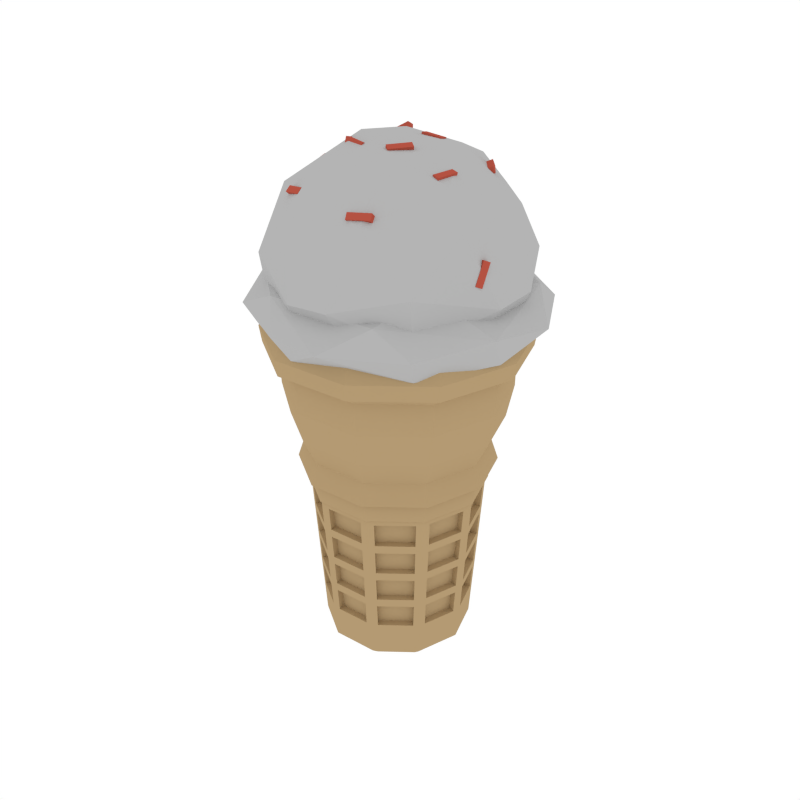 # Source: IceCream_3.blend  (saved by Blender 2.79.0; exported with 4.5.12 LTS)
import bpy
from mathutils import Matrix  # noqa: F401  (used for matrix-valued properties, if any)

bpy.ops.wm.read_factory_settings(use_empty=True)
scene = bpy.context.scene
scene.name = 'Scene'

# ---- collections
col_collection_1 = bpy.data.collections.new('Collection 1'); scene.collection.children.link(col_collection_1)

# ---- materials (node trees are filled in below, after node groups)
mat_lightyellow = bpy.data.materials.new('LightYellow')
mat_lightyellow.alpha_threshold = 0.0
mat_lightyellow.diffuse_color = (0.4575, 0.3235, 0.1709, 1.0)
mat_lightyellow.roughness = 0.5
mat_red = bpy.data.materials.new('Red')
mat_red.alpha_threshold = 0.0
mat_red.diffuse_color = (0.4575, 0.08469, 0.05453, 1.0)
mat_red.roughness = 0.5
mat_white = bpy.data.materials.new('White')
mat_white.alpha_threshold = 0.0
mat_white.diffuse_color = (0.4575, 0.4575, 0.4575, 1.0)
mat_white.roughness = 0.5

# ---- material node trees

# ---- world
world_world = bpy.data.worlds.new('World'); scene.world = world_world
world_world.color = (1.0, 1.0, 1.0)
world_world.use_sun_shadow = False
world_world.sun_shadow_jitter_overblur = 0.0
world_world.cycles.sampling_method = 'NONE'
world_world.cycles.sample_map_resolution = 256

# ---- meshes
me_cylinder_038 = bpy.data.meshes.new('Cylinder.038')
me_cylinder_038.from_pydata([(0.1604, 0.005375, 0.1599), (0.1287, -0.08707, 0.1554), (0.1266, 0.09862, 0.1599), (0.05294, -0.1461, 0.1554), (0.04445, 0.1542, 0.1599), (-0.04304, -0.1493, 0.1554), (-0.05468, 0.1509, 0.1599), (-0.1226, -0.09549, 0.1554), (-0.1329, 0.08993, 0.1599), (-0.1553, -0.005204, 0.1554), (-0.1604, -0.005375, 0.1599), (-0.1287, 0.08707, 0.1554), (-0.1266, -0.09862, 0.1599), (-0.05294, 0.1461, 0.1554), (-0.04445, -0.1542, 0.1599), (0.04304, 0.1493, 0.1554), (0.1329, -0.08993, 0.1599), (0.1226, 0.09549, 0.1554), (0.05468, -0.1509, 0.1599), (0.1553, 0.005204, 0.1554), (0.09093, -0.06152, -0.1554), (0.1106, -0.07485, -0.1343), (0.03741, -0.1032, -0.1554), (0.04551, -0.1256, -0.1343), (-0.03041, -0.1055, -0.1554), (-0.037, -0.1283, -0.1343), (-0.08661, -0.06747, -0.1554), (-0.1054, -0.08209, -0.1343), (-0.1097, -0.003677, -0.1554), (-0.1335, -0.004474, -0.1343), (-0.09093, 0.06152, -0.1554), (-0.1106, 0.07485, -0.1343), (-0.03741, 0.1032, -0.1554), (-0.04551, 0.1256, -0.1343), (0.03041, 0.1055, -0.1554), (0.037, 0.1283, -0.1343), (0.08661, 0.06747, -0.1554), (0.1054, 0.08209, -0.1343), (0.1097, 0.003677, -0.1554), (0.1335, 0.004474, -0.1343), (0.1329, -0.08993, 0.1938), (0.1604, 0.005375, 0.1938), (0.1266, 0.09862, 0.1938), (0.04445, 0.1542, 0.1938), (-0.05468, 0.1509, 0.1938), (-0.1329, 0.08993, 0.1938), (-0.1604, -0.005375, 0.1938), (-0.1266, -0.09862, 0.1938), (-0.04445, -0.1542, 0.1938), (0.05468, -0.1509, 0.1938), (0.1459, -0.09869, 0.1975), (0.176, 0.005899, 0.1975), (0.1389, 0.1082, 0.1975), (0.04878, 0.1692, 0.1975), (-0.06, 0.1656, 0.1975), (-0.1459, 0.09869, 0.1975), (-0.176, -0.005899, 0.1975), (-0.1389, -0.1082, 0.1975), (-0.04878, -0.1692, 0.1975), (0.06, -0.1656, 0.1975), (0.1354, -0.09161, 0.2351), (0.1634, 0.005476, 0.2351), (0.129, 0.1005, 0.2351), (0.04529, 0.1571, 0.2351), (-0.0557, 0.1537, 0.2351), (-0.1354, 0.09161, 0.2351), (-0.1634, -0.005476, 0.2351), (-0.129, -0.1005, 0.2351), (-0.04529, -0.1571, 0.2351), (0.0557, -0.1537, 0.2351), (0.1546, -0.1046, 0.2818), (0.1865, 0.006251, 0.2818), (0.1472, 0.1147, 0.2818), (0.05169, 0.1793, 0.2818), (-0.06358, 0.1755, 0.2818), (-0.1546, 0.1046, 0.2818), (-0.1865, -0.006251, 0.2818), (-0.1472, -0.1147, 0.2818), (-0.05169, -0.1793, 0.2818), (0.06358, -0.1755, 0.2818), (0.1652, -0.1118, 0.3412), (0.1993, 0.00668, 0.3412), (0.1573, 0.1226, 0.3412), (0.05524, 0.1916, 0.3412), (-0.06795, 0.1875, 0.3412), (-0.1652, 0.1118, 0.3412), (-0.1993, -0.00668, 0.3412), (-0.1573, -0.1226, 0.3412), (-0.05524, -0.1916, 0.3412), (0.06795, -0.1875, 0.3412), (0.1663, -0.1125, 0.3991), (0.2007, 0.006725, 0.3991), (0.1584, 0.1234, 0.3991), (0.05562, 0.1929, 0.3991), (-0.06841, 0.1888, 0.3991), (-0.1663, 0.1125, 0.3991), (-0.2007, -0.006725, 0.3991), (-0.1584, -0.1234, 0.3991), (-0.05562, -0.1929, 0.3991), (0.06841, -0.1888, 0.3991), (0.1749, -0.1183, 0.4082), (0.211, 0.007071, 0.4082), (0.1665, 0.1297, 0.4082), (0.05848, 0.2029, 0.4082), (-0.07193, 0.1985, 0.4082), (-0.1749, 0.1183, 0.4082), (-0.211, -0.007071, 0.4082), (-0.1665, -0.1297, 0.4082), (-0.05848, -0.2029, 0.4082), (0.07193, -0.1985, 0.4082), (0.1896, -0.1282, 0.4164), (0.2287, 0.007665, 0.4164), (0.1805, 0.1406, 0.4164), (0.06339, 0.2199, 0.4164), (-0.07797, 0.2152, 0.4164), (-0.1896, 0.1282, 0.4164), (-0.2287, -0.007666, 0.4164), (-0.1805, -0.1406, 0.4164), (-0.06339, -0.2199, 0.4164), (0.07797, -0.2152, 0.4164), (0.1824, -0.1234, 0.4744), (0.2201, 0.007378, 0.4744), (0.1738, 0.1354, 0.4744), (0.06101, 0.2117, 0.4744), (-0.07505, 0.2071, 0.4744), (-0.1824, 0.1234, 0.4744), (-0.2201, -0.007378, 0.4744), (-0.1738, -0.1354, 0.4744), (-0.06101, -0.2117, 0.4744), (0.07505, -0.2071, 0.4744), (0.1842, 0.1435, 0.4454), (0.2334, 0.007822, 0.4454), (0.07957, -0.2196, 0.4454), (-0.06469, -0.2244, 0.4454), (-0.2334, -0.007822, 0.4454), (-0.1934, 0.1309, 0.4454), (0.06469, 0.2244, 0.4454), (0.1934, -0.1309, 0.4454), (-0.1842, -0.1435, 0.4454), (-0.07957, 0.2196, 0.4454), (0.114, -0.0771, -0.08091), (0.04688, -0.1294, -0.08091), (0.1375, 0.004609, -0.08091), (-0.03811, -0.1322, -0.08091), (-0.1085, -0.08456, -0.08091), (-0.1375, -0.004609, -0.08091), (-0.114, 0.0771, -0.08091), (-0.04688, 0.1294, -0.08091), (0.03811, 0.1322, -0.08091), (0.1085, 0.08456, -0.08091), (0.1176, -0.07959, -0.02184), (0.1213, -0.08209, 0.03724), (0.125, -0.08458, 0.09631), (0.142, 0.004758, -0.02184), (0.1464, 0.004907, 0.03724), (0.1509, 0.005055, 0.09631), (0.05142, -0.1419, 0.09631), (0.04991, -0.1377, 0.03724), (0.04839, -0.1335, -0.02184), (-0.04181, -0.145, 0.09631), (-0.04058, -0.1408, 0.03724), (-0.03934, -0.1365, -0.02184), (-0.1191, -0.09276, 0.09631), (-0.1156, -0.09002, 0.03724), (-0.1121, -0.08729, -0.02184), (-0.1509, -0.005056, 0.09631), (-0.1464, -0.004907, 0.03724), (-0.142, -0.004758, -0.02184), (-0.125, 0.08458, 0.09631), (-0.1213, 0.08209, 0.03724), (-0.1176, 0.07959, -0.02184), (-0.05142, 0.1419, 0.09631), (-0.04991, 0.1377, 0.03724), (-0.04839, 0.1335, -0.02184), (0.04181, 0.145, 0.09631), (0.04058, 0.1408, 0.03724), (0.03934, 0.1365, -0.02184), (0.1191, 0.09276, 0.09631), (0.1156, 0.09002, 0.03724), (0.1121, 0.08729, -0.02184), (0.148, -0.006961, 0.1041), (0.1512, -0.006851, 0.1476), (0.1317, -0.0747, 0.1476), (0.129, -0.07287, 0.1041), (-0.05235, -0.1386, 0.1041), (-0.05325, -0.1417, 0.1476), (-0.1117, -0.1021, 0.1476), (-0.1092, -0.1001, 0.1041), (-0.1238, -0.08134, 0.1041), (-0.1264, -0.08335, 0.1476), (-0.1504, -0.01696, 0.1476), (-0.1472, -0.01685, 0.1041), (-0.148, 0.006961, 0.1041), (-0.1512, 0.006851, 0.1476), (-0.1317, 0.0747, 0.1476), (-0.129, 0.07287, 0.1041), (-0.1156, 0.09261, 0.1041), (-0.1183, 0.09444, 0.1476), (-0.06262, 0.1378, 0.1476), (-0.06151, 0.1348, 0.1041), (-0.0391, 0.1429, 0.1041), (-0.04022, 0.146, 0.1476), (0.03036, 0.1483, 0.1476), (0.02945, 0.1452, 0.1041), (0.05235, 0.1386, 0.1041), (0.05325, 0.1417, 0.1476), (0.1117, 0.1021, 0.1476), (0.1092, 0.1001, 0.1041), (0.1238, 0.08134, 0.1041), (0.1264, 0.08335, 0.1476), (0.1504, 0.01696, 0.1476), (0.1472, 0.01685, 0.1041), (0.0391, -0.1429, 0.1041), (0.04022, -0.146, 0.1476), (-0.03036, -0.1483, 0.1476), (-0.02945, -0.1452, 0.1041), (0.1156, -0.09261, 0.1041), (0.1183, -0.09444, 0.1476), (0.06262, -0.1378, 0.1476), (0.06151, -0.1348, 0.1041), (0.1054, -0.08446, -0.07309), (0.1081, -0.08629, -0.02965), (0.05721, -0.126, -0.02965), (0.0561, -0.1229, -0.07309), (0.1088, -0.08717, -0.01402), (0.1115, -0.08901, 0.02942), (0.05902, -0.1299, 0.02942), (0.0579, -0.1268, -0.01402), (0.1122, -0.08989, 0.04505), (0.1149, -0.09172, 0.08849), (0.06082, -0.1339, 0.08849), (0.0597, -0.1308, 0.04505), (0.03565, -0.1303, -0.07309), (0.03676, -0.1334, -0.02965), (-0.02775, -0.1355, -0.02965), (-0.02685, -0.1324, -0.07309), (0.0368, -0.1345, -0.01402), (0.03792, -0.1376, 0.02942), (-0.02862, -0.1398, 0.02942), (-0.02771, -0.1367, -0.01402), (0.03795, -0.1387, 0.04505), (0.03907, -0.1418, 0.08849), (-0.02949, -0.1441, 0.08849), (-0.02858, -0.1409, 0.04505), (0.1129, 0.07417, -0.07309), (0.1155, 0.07618, -0.02965), (0.1375, 0.01549, -0.02965), (0.1342, 0.01538, -0.07309), (0.1165, 0.07656, -0.01402), (0.1191, 0.07857, 0.02942), (0.1418, 0.01598, 0.02942), (0.1385, 0.01587, -0.01402), (0.1202, 0.07895, 0.04505), (0.1227, 0.08096, 0.08849), (0.1461, 0.01647, 0.08849), (0.1429, 0.01636, 0.04505), (0.04775, 0.1264, -0.07309), (0.04865, 0.1295, -0.02965), (0.1021, 0.09334, -0.02965), (0.09954, 0.09133, -0.07309), (0.04928, 0.1304, -0.01402), (0.05018, 0.1336, 0.02942), (0.1053, 0.09627, 0.02942), (0.1027, 0.09426, -0.01402), (0.05081, 0.1345, 0.04505), (0.05172, 0.1376, 0.08849), (0.1085, 0.09921, 0.08849), (0.106, 0.0972, 0.04505), (-0.03565, 0.1303, -0.07309), (-0.03676, 0.1334, -0.02965), (0.02775, 0.1355, -0.02965), (0.02685, 0.1324, -0.07309), (-0.0368, 0.1345, -0.01402), (-0.03792, 0.1376, 0.02942), (0.02862, 0.1398, 0.02942), (0.02771, 0.1367, -0.01402), (-0.03795, 0.1387, 0.04505), (-0.03907, 0.1418, 0.08849), (0.02949, 0.1441, 0.08849), (0.02858, 0.1409, 0.04505), (-0.1054, 0.08446, -0.07309), (-0.1081, 0.08629, -0.02965), (-0.05721, 0.126, -0.02965), (-0.0561, 0.1229, -0.07309), (-0.1088, 0.08717, -0.01402), (-0.1115, 0.08901, 0.02942), (-0.05902, 0.1299, 0.02942), (-0.0579, 0.1268, -0.01402), (-0.1122, 0.08989, 0.04505), (-0.1149, 0.09172, 0.08849), (-0.06082, 0.1339, 0.08849), (-0.0597, 0.1308, 0.04505), (-0.1349, 0.006359, -0.07309), (-0.1382, 0.00625, -0.02965), (-0.1203, 0.06828, -0.02965), (-0.1176, 0.06644, -0.07309), (-0.1393, 0.00656, -0.01402), (-0.1425, 0.00645, 0.02942), (-0.1241, 0.07042, 0.02942), (-0.1214, 0.06859, -0.01402), (-0.1436, 0.00676, 0.04505), (-0.1469, 0.006651, 0.08849), (-0.1279, 0.07256, 0.08849), (-0.1252, 0.07073, 0.04505), (-0.1129, -0.07417, -0.07309), (-0.1155, -0.07618, -0.02965), (-0.1375, -0.01549, -0.02965), (-0.1342, -0.01538, -0.07309), (-0.1165, -0.07656, -0.01402), (-0.1191, -0.07857, 0.02942), (-0.1418, -0.01598, 0.02942), (-0.1385, -0.01587, -0.01402), (-0.1202, -0.07895, 0.04505), (-0.1227, -0.08096, 0.08849), (-0.1461, -0.01647, 0.08849), (-0.1429, -0.01636, 0.04505), (-0.04775, -0.1264, -0.07309), (-0.04865, -0.1295, -0.02965), (-0.1021, -0.09334, -0.02965), (-0.09954, -0.09133, -0.07309), (-0.04928, -0.1304, -0.01402), (-0.05018, -0.1336, 0.02942), (-0.1053, -0.09627, 0.02942), (-0.1027, -0.09426, -0.01402), (-0.05081, -0.1345, 0.04505), (-0.05172, -0.1376, 0.08849), (-0.1085, -0.09921, 0.08849), (-0.106, -0.0972, 0.04505), (0.1349, -0.006359, -0.07309), (0.1382, -0.00625, -0.02965), (0.1203, -0.06828, -0.02965), (0.1176, -0.06644, -0.07309), (0.1393, -0.00656, -0.01402), (0.1425, -0.00645, 0.02942), (0.1241, -0.07042, 0.02942), (0.1214, -0.06859, -0.01402), (0.1436, -0.00676, 0.04505), (0.1469, -0.006651, 0.08849), (0.1279, -0.07256, 0.08849), (0.1252, -0.07073, 0.04505), (0.1396, -0.003505, 0.1484), (0.1364, -0.003615, 0.105), (0.1201, -0.07136, 0.1484), (0.1174, -0.06953, 0.105), (-0.04648, -0.1317, 0.1484), (-0.04558, -0.1286, 0.105), (-0.105, -0.09214, 0.1484), (-0.1024, -0.09013, 0.105), (-0.115, -0.07924, 0.1484), (-0.1124, -0.07723, 0.105), (-0.1391, -0.01285, 0.1484), (-0.1358, -0.01274, 0.105), (-0.1396, 0.003505, 0.1484), (-0.1364, 0.003614, 0.105), (-0.1201, 0.07136, 0.1484), (-0.1174, 0.06953, 0.105), (-0.1109, 0.08491, 0.1484), (-0.1082, 0.08308, 0.105), (-0.0552, 0.1283, 0.1484), (-0.05408, 0.1252, 0.105), (-0.03981, 0.1339, 0.1484), (-0.0387, 0.1308, 0.105), (0.03076, 0.1362, 0.1484), (0.02986, 0.1331, 0.105), (0.04648, 0.1317, 0.1484), (0.04558, 0.1286, 0.105), (0.105, 0.09214, 0.1484), (0.1024, 0.09013, 0.105), (0.115, 0.07924, 0.1484), (0.1124, 0.07723, 0.105), (0.1391, 0.01285, 0.1484), (0.1358, 0.01274, 0.105), (0.03981, -0.1339, 0.1484), (0.0387, -0.1308, 0.105), (-0.03076, -0.1362, 0.1484), (-0.02986, -0.1331, 0.105), (0.1109, -0.08491, 0.1484), (0.1082, -0.08308, 0.105), (0.0552, -0.1283, 0.1484), (0.05408, -0.1252, 0.105), (0.1007, -0.07676, -0.02879), (0.098, -0.07493, -0.07223), (0.04979, -0.1164, -0.02879), (0.04867, -0.1134, -0.07223), (0.1041, -0.07948, 0.03029), (0.1014, -0.07764, -0.01315), (0.05159, -0.1204, 0.03029), (0.05048, -0.1173, -0.01315), (0.1075, -0.08219, 0.08936), (0.1048, -0.08036, 0.04592), (0.05339, -0.1243, 0.08936), (0.05228, -0.1213, 0.04592), (0.03636, -0.1213, -0.02879), (0.03525, -0.1182, -0.07223), (-0.02816, -0.1235, -0.02879), (-0.02725, -0.1203, -0.07223), (0.03751, -0.1255, 0.03029), (0.0364, -0.1224, -0.01315), (-0.02903, -0.1277, 0.03029), (-0.02812, -0.1246, -0.01315), (0.03866, -0.1297, 0.08936), (0.03755, -0.1266, 0.04592), (-0.02989, -0.132, 0.08936), (-0.02899, -0.1288, 0.04592), (0.1041, 0.07206, -0.02879), (0.1015, 0.07005, -0.07223), (0.1261, 0.01137, -0.02879), (0.1229, 0.01126, -0.07223), (0.1078, 0.07445, 0.03029), (0.1052, 0.07244, -0.01315), (0.1304, 0.01186, 0.03029), (0.1272, 0.01175, -0.01315), (0.1114, 0.07685, 0.08936), (0.1088, 0.07484, 0.04592), (0.1348, 0.01235, 0.08936), (0.1315, 0.01225, 0.04592), (0.04188, 0.1195, -0.02879), (0.04098, 0.1164, -0.07223), (0.09535, 0.08333, -0.02879), (0.09277, 0.08132, -0.07223), (0.04342, 0.1236, 0.03029), (0.04251, 0.1204, -0.01315), (0.09855, 0.08627, 0.03029), (0.09598, 0.08426, -0.01315), (0.04495, 0.1276, 0.08936), (0.04404, 0.1245, 0.04592), (0.1018, 0.08921, 0.08936), (0.09918, 0.0872, 0.04592), (-0.03636, 0.1213, -0.02879), (-0.03525, 0.1182, -0.07223), (0.02816, 0.1235, -0.02879), (0.02725, 0.1203, -0.07223), (-0.03751, 0.1255, 0.03029), (-0.0364, 0.1224, -0.01315), (0.02903, 0.1277, 0.03029), (0.02812, 0.1246, -0.01315), (-0.03866, 0.1297, 0.08936), (-0.03755, 0.1266, 0.04592), (0.02989, 0.132, 0.08936), (0.02899, 0.1288, 0.04592), (-0.1007, 0.07676, -0.02879), (-0.098, 0.07493, -0.07223), (-0.04979, 0.1164, -0.02879), (-0.04867, 0.1134, -0.07223), (-0.1041, 0.07948, 0.03029), (-0.1014, 0.07764, -0.01315), (-0.05159, 0.1204, 0.03029), (-0.05048, 0.1173, -0.01315), (-0.1075, 0.08219, 0.08936), (-0.1048, 0.08036, 0.04592), (-0.05339, 0.1243, 0.08936), (-0.05228, 0.1213, 0.04592), (-0.1266, 0.002903, -0.02879), (-0.1233, 0.003013, -0.07223), (-0.1087, 0.06493, -0.02879), (-0.106, 0.0631, -0.07223), (-0.1309, 0.003104, 0.03029), (-0.1277, 0.003213, -0.01315), (-0.1125, 0.06707, 0.03029), (-0.1098, 0.06524, -0.01315), (-0.1353, 0.003304, 0.08936), (-0.132, 0.003414, 0.04592), (-0.1163, 0.06922, 0.08936), (-0.1136, 0.06738, 0.04592), (-0.1041, -0.07206, -0.02879), (-0.1015, -0.07005, -0.07223), (-0.1261, -0.01137, -0.02879), (-0.1229, -0.01126, -0.07223), (-0.1078, -0.07445, 0.03029), (-0.1052, -0.07244, -0.01315), (-0.1304, -0.01186, 0.03029), (-0.1272, -0.01175, -0.01315), (-0.1114, -0.07685, 0.08936), (-0.1088, -0.07484, 0.04592), (-0.1348, -0.01235, 0.08936), (-0.1315, -0.01225, 0.04592), (-0.04188, -0.1195, -0.02879), (-0.04098, -0.1164, -0.07223), (-0.09535, -0.08333, -0.02879), (-0.09277, -0.08132, -0.07223), (-0.04342, -0.1236, 0.03029), (-0.04251, -0.1204, -0.01315), (-0.09855, -0.08627, 0.03029), (-0.09598, -0.08426, -0.01315), (-0.04495, -0.1276, 0.08936), (-0.04404, -0.1245, 0.04592), (-0.1018, -0.08921, 0.08936), (-0.09918, -0.0872, 0.04592), (0.1266, -0.002903, -0.02879), (0.1233, -0.003013, -0.07223), (0.1087, -0.06493, -0.02879), (0.106, -0.0631, -0.07223), (0.1309, -0.003104, 0.03029), (0.1277, -0.003213, -0.01315), (0.1125, -0.06707, 0.03029), (0.1098, -0.06524, -0.01315), (0.1353, -0.003304, 0.08936), (0.132, -0.003414, 0.04592), (0.1163, -0.06922, 0.08936), (0.1136, -0.06738, 0.04592), (0.2093, -0.05694, 0.5828), (0.2109, -0.04013, 0.6199), (0.2034, -0.06603, 0.5872), (0.2051, -0.04923, 0.6243), (0.1992, -0.05144, 0.5808), (0.2008, -0.03463, 0.6179), (0.1933, -0.06053, 0.5852), (0.195, -0.04373, 0.6223), (-0.08221, 0.07818, 0.7363), (-0.04676, 0.0815, 0.7562), (-0.08732, 0.08496, 0.7444), (-0.05187, 0.08828, 0.7642), (-0.07956, 0.08763, 0.73), (-0.04411, 0.09095, 0.7499), (-0.08467, 0.09441, 0.738), (-0.04922, 0.09772, 0.7579), (0.04528, -0.02207, 0.7571), (0.02223, -0.05567, 0.7563), (0.04876, -0.02472, 0.7679), (0.02571, -0.05833, 0.7671), (0.05425, -0.02811, 0.7528), (0.0312, -0.06172, 0.7519), (0.05773, -0.03077, 0.7636), (0.03468, -0.06437, 0.7627), (0.09785, 0.09791, 0.7215), (0.1218, 0.06495, 0.7214), (0.1067, 0.1043, 0.7257), (0.1306, 0.07134, 0.7256), (0.1012, 0.1004, 0.7107), (0.1252, 0.06745, 0.7105), (0.11, 0.1068, 0.7148), (0.134, 0.07384, 0.7147), (-0.1717, 0.02614, 0.6965), (-0.158, -0.01074, 0.7071), (-0.1639, 0.03109, 0.7036), (-0.1501, -0.005783, 0.7141), (-0.1641, 0.02647, 0.6877), (-0.1503, -0.01041, 0.6983), (-0.1562, 0.03142, 0.6948), (-0.1424, -0.005453, 0.7053), (-0.06122, -0.1495, 0.6889), (-0.09926, -0.1364, 0.6825), (-0.05983, -0.1414, 0.6972), (-0.09787, -0.1283, 0.6908), (-0.06517, -0.157, 0.6969), (-0.1032, -0.1439, 0.6905), (-0.06379, -0.1489, 0.7052), (-0.1018, -0.1358, 0.6988), (-0.01783, -0.04884, 0.7602), (-0.05771, -0.04073, 0.7625), (-0.01994, -0.05998, 0.7629), (-0.05982, -0.05186, 0.7652), (-0.01901, -0.05144, 0.7489), (-0.05889, -0.04332, 0.7511), (-0.02112, -0.06257, 0.7516), (-0.06099, -0.05445, 0.7539), (0.02399, 0.1835, 0.6801), (-0.0161, 0.178, 0.685), (0.02592, 0.1788, 0.6906), (-0.01417, 0.1732, 0.6955), (0.02483, 0.173, 0.6752), (-0.01526, 0.1675, 0.68), (0.02676, 0.1682, 0.6856), (-0.01333, 0.1627, 0.6905), (0.05044, 0.05478, 0.7486), (0.009798, 0.05646, 0.7511), (0.05123, 0.05641, 0.7601), (0.01059, 0.05808, 0.7627), (0.05007, 0.04324, 0.7502), (0.009426, 0.04492, 0.7528), (0.05086, 0.04486, 0.7617), (0.01022, 0.04654, 0.7643), (0.1223, -0.057, 0.7225), (0.1267, -0.01649, 0.723), (0.1252, -0.05744, 0.7338), (0.1296, -0.01693, 0.7343), (0.111, -0.05579, 0.7255), (0.1155, -0.01528, 0.7259), (0.1139, -0.05623, 0.7367), (0.1184, -0.01572, 0.7372), (0.04673, -0.1674, 0.6776), (0.08581, -0.1564, 0.6811), (0.04851, -0.1761, 0.6851), (0.08759, -0.1651, 0.6886), (0.04394, -0.1603, 0.6864), (0.08302, -0.1493, 0.69), (0.04572, -0.1691, 0.694), (0.0848, -0.158, 0.6975), (0.1668, 0.1594, 0.582), (0.03605, 0.2274, 0.5463), (0.07902, 0.1858, 0.6663), (0.1524, 0.1549, 0.4985), (0.1583, -0.1616, 0.582), (0.2263, -0.03089, 0.5463), (0.1847, -0.07385, 0.6663), (0.1538, -0.1473, 0.4985), (-0.1627, -0.1531, 0.582), (-0.03198, -0.2212, 0.5463), (-0.07494, -0.1796, 0.6663), (-0.1484, -0.1486, 0.4985), (-0.1515, -0.09913, 0.6881), (-0.1542, 0.1679, 0.582), (-0.2223, 0.03715, 0.5463), (-0.1807, 0.08011, 0.6663), (-0.1497, 0.1535, 0.4985), (-0.07117, 0.1844, 0.6764), (0.002036, 0.003129, 0.391), (0.1133, -0.02035, 0.4073), (-0.02145, -0.1082, 0.4073), (-0.1093, 0.02661, 0.4073), (0.02552, 0.1144, 0.4073), (-0.05177, -0.02573, 0.7721), (0.05511, -0.07656, 0.7571), (0.08172, 0.0562, 0.7571), (-0.05104, 0.08281, 0.7571), (-0.07204, -0.034, 0.5795), (0.09566, 0.1401, 0.5674), (-0.1349, 0.09675, 0.5674), (0.139, -0.09049, 0.5674), (0.08461, -0.003783, 0.4137), (-0.1848, -0.1745, 0.4966), (-0.08615, -0.2042, 0.5421), (-0.1664, -0.1606, 0.461), (-0.04614, -0.2468, 0.4966), (-0.02886, -0.2229, 0.4544), (0.1889, 0.1808, 0.4966), (0.1705, 0.1668, 0.461), (0.07419, 0.2473, 0.513), (0.03293, 0.2291, 0.4544), (-0.1756, 0.19, 0.4966), (-0.1617, 0.1716, 0.461), (-0.2421, 0.07529, 0.513), (-0.2239, 0.03403, 0.4544), (0.1797, -0.1837, 0.4966), (0.161, -0.1565, 0.4511), (0.2462, -0.06903, 0.513), (0.228, -0.02777, 0.4544), (0.06866, 0.1651, 0.4438), (-0.04209, 0.2278, 0.5516), (0.05915, 0.1444, 0.7217), (0.2268, 0.04725, 0.5516), (0.164, -0.06349, 0.4438), (0.1434, -0.05399, 0.7217), (0.04616, -0.2216, 0.5516), (-0.06459, -0.1588, 0.4438), (-0.05508, -0.1382, 0.7217), (-0.2227, -0.041, 0.5516), (-0.1599, 0.06975, 0.4438), (-0.1393, 0.06025, 0.7217), (0.09433, 0.141, 0.4258), (-0.09026, -0.1347, 0.4258), (-0.1358, 0.09542, 0.4258), (-0.2557, -0.0466, 0.4966), (0.05177, -0.2546, 0.4966), (0.2598, 0.05286, 0.4966), (-0.04769, 0.2609, 0.4966), (-0.0706, 0.1711, 0.4562), (0.17, 0.07577, 0.4562), (0.1833, 0.07634, 0.6764), (-0.1659, -0.06951, 0.4562), (-0.1955, -0.03463, 0.6606), (0.07468, -0.1648, 0.4562), (0.07524, -0.1781, 0.6764), (-0.1107, 0.2014, 0.5388), (0.2003, 0.1159, 0.5388), (-0.1962, -0.1096, 0.5388), (0.1148, -0.1951, 0.5388)], [], [(497, 496, 498, 499), (493, 492, 494, 495), (489, 488, 490, 491), (485, 484, 486, 487), (481, 480, 482, 483), (477, 476, 478, 479), (473, 472, 474, 475), (469, 468, 470, 471), (13, 11, 8, 6), (12, 14, 48, 47), (465, 464, 466, 467), (461, 460, 462, 463), (21, 23, 22, 20), (23, 25, 24, 22), (25, 27, 26, 24), (27, 29, 28, 26), (29, 31, 30, 28), (31, 33, 32, 30), (33, 35, 34, 32), (35, 37, 36, 34), (37, 39, 38, 36), (39, 21, 20, 38), (20, 22, 24, 26, 28, 30, 32, 34, 36, 38), (11, 9, 10, 8), (9, 7, 12, 10), (3, 1, 16, 18), (7, 5, 14, 12), (5, 3, 18, 14), (1, 19, 0, 16), (19, 17, 2, 0), (17, 15, 4, 2), (15, 13, 6, 4), (45, 46, 56, 55), (8, 10, 46, 45), (4, 6, 44, 43), (14, 18, 49, 48), (0, 2, 42, 41), (10, 12, 47, 46), (6, 8, 45, 44), (2, 4, 43, 42), (16, 0, 41, 40), (18, 16, 40, 49), (52, 53, 63, 62), (42, 43, 53, 52), (49, 40, 50, 59), (46, 47, 57, 56), (43, 44, 54, 53), (40, 41, 51, 50), (47, 48, 58, 57), (44, 45, 55, 54), (41, 42, 52, 51), (48, 49, 59, 58), (69, 60, 70, 79), (59, 50, 60, 69), (56, 57, 67, 66), (53, 54, 64, 63), (50, 51, 61, 60), (57, 58, 68, 67), (54, 55, 65, 64), (51, 52, 62, 61), (58, 59, 69, 68), (55, 56, 66, 65), (76, 77, 87, 86), (66, 67, 77, 76), (63, 64, 74, 73), (60, 61, 71, 70), (67, 68, 78, 77), (64, 65, 75, 74), (61, 62, 72, 71), (68, 69, 79, 78), (65, 66, 76, 75), (62, 63, 73, 72), (83, 84, 94, 93), (73, 74, 84, 83), (70, 71, 81, 80), (77, 78, 88, 87), (74, 75, 85, 84), (71, 72, 82, 81), (78, 79, 89, 88), (75, 76, 86, 85), (72, 73, 83, 82), (79, 70, 80, 89), (90, 91, 101, 100), (80, 81, 91, 90), (87, 88, 98, 97), (84, 85, 95, 94), (81, 82, 92, 91), (88, 89, 99, 98), (85, 86, 96, 95), (82, 83, 93, 92), (89, 80, 90, 99), (86, 87, 97, 96), (104, 105, 115, 114), (97, 98, 108, 107), (94, 95, 105, 104), (91, 92, 102, 101), (98, 99, 109, 108), (95, 96, 106, 105), (92, 93, 103, 102), (99, 90, 100, 109), (96, 97, 107, 106), (93, 94, 104, 103), (131, 130, 122, 121), (101, 102, 112, 111), (108, 109, 119, 118), (105, 106, 116, 115), (102, 103, 113, 112), (109, 100, 110, 119), (106, 107, 117, 116), (103, 104, 114, 113), (100, 101, 111, 110), (107, 108, 118, 117), (129, 120, 121, 122, 123, 124, 125, 126, 127, 128), (133, 132, 129, 128), (135, 134, 126, 125), (130, 136, 123, 122), (132, 137, 120, 129), (134, 138, 127, 126), (136, 139, 124, 123), (137, 131, 121, 120), (138, 133, 128, 127), (139, 135, 125, 124), (114, 115, 135, 139), (117, 118, 133, 138), (110, 111, 131, 137), (113, 114, 139, 136), (116, 117, 138, 134), (119, 110, 137, 132), (112, 113, 136, 130), (115, 116, 134, 135), (118, 119, 132, 133), (111, 112, 130, 131), (21, 140, 141, 23), (23, 141, 143, 25), (37, 149, 142, 39), (35, 148, 149, 37), (33, 147, 148, 35), (31, 146, 147, 33), (29, 145, 146, 31), (27, 144, 145, 29), (25, 143, 144, 27), (39, 142, 140, 21), (457, 456, 458, 459), (453, 452, 454, 455), (449, 448, 450, 451), (445, 444, 446, 447), (441, 440, 442, 443), (437, 436, 438, 439), (433, 432, 434, 435), (429, 428, 430, 431), (425, 424, 426, 427), (421, 420, 422, 423), (417, 416, 418, 419), (413, 412, 414, 415), (409, 408, 410, 411), (405, 404, 406, 407), (401, 400, 402, 403), (397, 396, 398, 399), (393, 392, 394, 395), (389, 388, 390, 391), (385, 384, 386, 387), (381, 380, 382, 383), (377, 376, 378, 379), (373, 372, 374, 375), (369, 368, 370, 371), (365, 364, 366, 367), (361, 360, 362, 363), (357, 356, 358, 359), (353, 352, 354, 355), (349, 348, 350, 351), (345, 344, 346, 347), (341, 340, 342, 343), (198, 199, 359, 358), (19, 181, 180, 155), (1, 182, 181, 19), (152, 183, 182, 1), (155, 180, 183, 152), (327, 324, 485, 487), (5, 185, 184, 159), (7, 186, 185, 5), (162, 187, 186, 7), (159, 184, 187, 162), (248, 249, 408, 409), (7, 189, 188, 162), (9, 190, 189, 7), (165, 191, 190, 9), (162, 188, 191, 165), (197, 198, 358, 356), (9, 193, 192, 165), (11, 194, 193, 9), (168, 195, 194, 11), (165, 192, 195, 168), (326, 327, 487, 486), (11, 197, 196, 168), (13, 198, 197, 11), (171, 199, 198, 13), (168, 196, 199, 171), (275, 272, 433, 435), (13, 201, 200, 171), (15, 202, 201, 13), (174, 203, 202, 15), (171, 200, 203, 174), (196, 197, 356, 357), (15, 205, 204, 174), (17, 206, 205, 15), (177, 207, 206, 17), (174, 204, 207, 177), (325, 326, 486, 484), (17, 209, 208, 177), (19, 210, 209, 17), (155, 211, 210, 19), (177, 208, 211, 155), (274, 275, 435, 434), (3, 213, 212, 156), (5, 214, 213, 3), (159, 215, 214, 5), (156, 212, 215, 159), (223, 220, 381, 383), (1, 217, 216, 152), (3, 218, 217, 1), (156, 219, 218, 3), (152, 216, 219, 156), (324, 325, 484, 485), (150, 221, 220, 140), (158, 222, 221, 150), (141, 223, 222, 158), (140, 220, 223, 141), (273, 274, 434, 432), (151, 225, 224, 150), (157, 226, 225, 151), (158, 227, 226, 157), (150, 224, 227, 158), (222, 223, 383, 382), (152, 229, 228, 151), (156, 230, 229, 152), (157, 231, 230, 156), (151, 228, 231, 157), (272, 273, 432, 433), (158, 233, 232, 141), (161, 234, 233, 158), (143, 235, 234, 161), (141, 232, 235, 143), (221, 222, 382, 380), (157, 237, 236, 158), (160, 238, 237, 157), (161, 239, 238, 160), (158, 236, 239, 161), (299, 296, 457, 459), (156, 241, 240, 157), (159, 242, 241, 156), (160, 243, 242, 159), (157, 240, 243, 160), (220, 221, 380, 381), (179, 245, 244, 149), (153, 246, 245, 179), (142, 247, 246, 153), (149, 244, 247, 142), (298, 299, 459, 458), (178, 249, 248, 179), (154, 250, 249, 178), (153, 251, 250, 154), (179, 248, 251, 153), (247, 244, 405, 407), (177, 253, 252, 178), (155, 254, 253, 177), (154, 255, 254, 155), (178, 252, 255, 154), (297, 298, 458, 456), (176, 257, 256, 148), (179, 258, 257, 176), (149, 259, 258, 179), (148, 256, 259, 149), (246, 247, 407, 406), (175, 261, 260, 176), (178, 262, 261, 175), (179, 263, 262, 178), (176, 260, 263, 179), (195, 192, 353, 355), (174, 265, 264, 175), (177, 266, 265, 174), (178, 267, 266, 177), (175, 264, 267, 178), (296, 297, 456, 457), (173, 269, 268, 147), (176, 270, 269, 173), (148, 271, 270, 176), (147, 268, 271, 148), (245, 246, 406, 404), (172, 273, 272, 173), (175, 274, 273, 172), (176, 275, 274, 175), (173, 272, 275, 176), (194, 195, 355, 354), (171, 277, 276, 172), (174, 278, 277, 171), (175, 279, 278, 174), (172, 276, 279, 175), (323, 320, 481, 483), (170, 281, 280, 146), (173, 282, 281, 170), (147, 283, 282, 173), (146, 280, 283, 147), (244, 245, 404, 405), (169, 285, 284, 170), (172, 286, 285, 169), (173, 287, 286, 172), (170, 284, 287, 173), (193, 194, 354, 352), (168, 289, 288, 169), (171, 290, 289, 168), (172, 291, 290, 171), (169, 288, 291, 172), (322, 323, 483, 482), (167, 293, 292, 145), (170, 294, 293, 167), (146, 295, 294, 170), (145, 292, 295, 146), (271, 268, 429, 431), (166, 297, 296, 167), (169, 298, 297, 166), (170, 299, 298, 169), (167, 296, 299, 170), (192, 193, 352, 353), (165, 301, 300, 166), (168, 302, 301, 165), (169, 303, 302, 168), (166, 300, 303, 169), (321, 322, 482, 480), (164, 305, 304, 144), (167, 306, 305, 164), (145, 307, 306, 167), (144, 304, 307, 145), (270, 271, 431, 430), (163, 309, 308, 164), (166, 310, 309, 163), (167, 311, 310, 166), (164, 308, 311, 167), (219, 216, 377, 379), (162, 313, 312, 163), (165, 314, 313, 162), (166, 315, 314, 165), (163, 312, 315, 166), (320, 321, 480, 481), (161, 317, 316, 143), (164, 318, 317, 161), (144, 319, 318, 164), (143, 316, 319, 144), (269, 270, 430, 428), (160, 321, 320, 161), (163, 322, 321, 160), (164, 323, 322, 163), (161, 320, 323, 164), (218, 219, 379, 378), (159, 325, 324, 160), (162, 326, 325, 159), (163, 327, 326, 162), (160, 324, 327, 163), (268, 269, 428, 429), (153, 329, 328, 142), (150, 330, 329, 153), (140, 331, 330, 150), (142, 328, 331, 140), (217, 218, 378, 376), (154, 333, 332, 153), (151, 334, 333, 154), (150, 335, 334, 151), (153, 332, 335, 150), (295, 292, 453, 455), (155, 337, 336, 154), (152, 338, 337, 155), (151, 339, 338, 152), (154, 336, 339, 151), (249, 250, 410, 408), (300, 301, 460, 461), (199, 196, 357, 359), (250, 251, 411, 410), (301, 302, 462, 460), (251, 248, 409, 411), (302, 303, 463, 462), (224, 225, 384, 385), (303, 300, 461, 463), (225, 226, 386, 384), (276, 277, 436, 437), (226, 227, 387, 386), (277, 278, 438, 436), (328, 329, 488, 489), (227, 224, 385, 387), (278, 279, 439, 438), (329, 330, 490, 488), (200, 201, 360, 361), (279, 276, 437, 439), (330, 331, 491, 490), (201, 202, 362, 360), (252, 253, 412, 413), (331, 328, 489, 491), (202, 203, 363, 362), (253, 254, 414, 412), (304, 305, 464, 465), (203, 200, 361, 363), (254, 255, 415, 414), (305, 306, 466, 464), (255, 252, 413, 415), (306, 307, 467, 466), (228, 229, 388, 389), (307, 304, 465, 467), (229, 230, 390, 388), (280, 281, 440, 441), (230, 231, 391, 390), (281, 282, 442, 440), (332, 333, 492, 493), (231, 228, 389, 391), (282, 283, 443, 442), (333, 334, 494, 492), (204, 205, 364, 365), (283, 280, 441, 443), (334, 335, 495, 494), (205, 206, 366, 364), (256, 257, 416, 417), (335, 332, 493, 495), (206, 207, 367, 366), (257, 258, 418, 416), (308, 309, 468, 469), (207, 204, 365, 367), (258, 259, 419, 418), (309, 310, 470, 468), (180, 181, 340, 341), (259, 256, 417, 419), (310, 311, 471, 470), (181, 182, 342, 340), (232, 233, 392, 393), (311, 308, 469, 471), (182, 183, 343, 342), (233, 234, 394, 392), (284, 285, 444, 445), (183, 180, 341, 343), (234, 235, 395, 394), (285, 286, 446, 444), (336, 337, 496, 497), (235, 232, 393, 395), (286, 287, 447, 446), (337, 338, 498, 496), (208, 209, 368, 369), (287, 284, 445, 447), (338, 339, 499, 498), (209, 210, 370, 368), (260, 261, 420, 421), (339, 336, 497, 499), (210, 211, 371, 370), (261, 262, 422, 420), (312, 313, 472, 473), (211, 208, 369, 371), (262, 263, 423, 422), (313, 314, 474, 472), (184, 185, 344, 345), (263, 260, 421, 423), (314, 315, 475, 474), (185, 186, 346, 344), (236, 237, 396, 397), (315, 312, 473, 475), (186, 187, 347, 346), (237, 238, 398, 396), (288, 289, 448, 449), (187, 184, 345, 347), (238, 239, 399, 398), (289, 290, 450, 448), (239, 236, 397, 399), (290, 291, 451, 450), (212, 213, 372, 373), (291, 288, 449, 451), (213, 214, 374, 372), (264, 265, 424, 425), (214, 215, 375, 374), (265, 266, 426, 424), (316, 317, 476, 477), (215, 212, 373, 375), (266, 267, 427, 426), (317, 318, 478, 476), (188, 189, 348, 349), (267, 264, 425, 427), (318, 319, 479, 478), (189, 190, 350, 348), (240, 241, 400, 401), (319, 316, 477, 479), (190, 191, 351, 350), (241, 242, 402, 400), (292, 293, 452, 453), (191, 188, 349, 351), (242, 243, 403, 402), (293, 294, 454, 452), (243, 240, 401, 403), (294, 295, 455, 454), (216, 217, 376, 377), (500, 501, 503, 502), (502, 503, 507, 506), (506, 507, 505, 504), (504, 505, 501, 500), (502, 506, 504, 500), (507, 503, 501, 505), (508, 509, 511, 510), (510, 511, 515, 514), (514, 515, 513, 512), (512, 513, 509, 508), (510, 514, 512, 508), (515, 511, 509, 513), (516, 517, 519, 518), (518, 519, 523, 522), (522, 523, 521, 520), (520, 521, 517, 516), (518, 522, 520, 516), (523, 519, 517, 521), (524, 525, 527, 526), (526, 527, 531, 530), (530, 531, 529, 528), (528, 529, 525, 524), (526, 530, 528, 524), (531, 527, 525, 529), (532, 533, 535, 534), (534, 535, 539, 538), (538, 539, 537, 536), (536, 537, 533, 532), (534, 538, 536, 532), (539, 535, 533, 537), (540, 541, 543, 542), (542, 543, 547, 546), (546, 547, 545, 544), (544, 545, 541, 540), (542, 546, 544, 540), (547, 543, 541, 545), (548, 549, 551, 550), (550, 551, 555, 554), (554, 555, 553, 552), (552, 553, 549, 548), (550, 554, 552, 548), (555, 551, 549, 553), (556, 557, 559, 558), (558, 559, 563, 562), (562, 563, 561, 560), (560, 561, 557, 556), (558, 562, 560, 556), (563, 559, 557, 561), (564, 565, 567, 566), (566, 567, 571, 570), (570, 571, 569, 568), (568, 569, 565, 564), (566, 570, 568, 564), (571, 567, 565, 569), (572, 573, 575, 574), (574, 575, 579, 578), (578, 579, 577, 576), (576, 577, 573, 572), (574, 578, 576, 572), (579, 575, 573, 577), (580, 581, 583, 582), (582, 583, 587, 586), (586, 587, 585, 584), (584, 585, 581, 580), (582, 586, 584, 580), (587, 583, 581, 585), (591, 637, 589), (590, 605, 639), (588, 658, 640), (591, 657, 637), (588, 640, 591), (595, 641, 593), (594, 658, 642), (592, 662, 643), (595, 661, 641), (592, 643, 595), (599, 644, 597), (598, 662, 645), (599, 659, 644), (596, 646, 599), (604, 647, 602), (603, 660, 648), (601, 605, 638), (604, 656, 647), (601, 638, 604), (607, 657, 641), (608, 661, 644), (609, 659, 647), (610, 656, 637), (612, 662, 642), (611, 645, 612), (613, 658, 639), (612, 642, 613), (614, 605, 648), (613, 639, 614), (611, 600, 645), (614, 648, 611), (615, 665, 621), (615, 621, 618), (619, 636, 634), (619, 634, 650), (623, 653, 621), (620, 652, 622), (650, 624, 622), (616, 664, 627), (625, 654, 626), (649, 628, 626), (617, 663, 631), (629, 655, 630), (651, 632, 630), (618, 666, 635), (633, 653, 634), (588, 591, 589), (605, 590, 589, 638), (588, 589, 590), (657, 640, 593, 641), (588, 590, 658), (656, 638, 589, 637), (590, 639, 658), (591, 640, 657), (592, 595, 593), (658, 594, 593, 640), (592, 593, 594), (661, 643, 597, 644), (592, 594, 662), (594, 642, 662), (595, 643, 661), (596, 599, 597), (662, 598, 597, 643), (596, 597, 598), (660, 646, 596, 600), (596, 598, 600), (659, 646, 602, 647), (598, 645, 600), (599, 646, 659), (601, 604, 602), (660, 603, 602, 646), (601, 602, 603), (657, 607, 610, 637), (601, 603, 605), (603, 648, 605), (604, 638, 656), (606, 610, 607), (661, 608, 607, 641), (606, 607, 608), (659, 609, 608, 644), (606, 608, 609), (656, 610, 609, 647), (606, 609, 610), (660, 600, 611, 648), (612, 645, 662), (611, 612, 613), (613, 642, 658), (611, 613, 614), (614, 639, 605), (632, 650, 622, 652), (615, 618, 616), (616, 618, 664), (615, 616, 617), (617, 616, 663), (615, 617, 665), (618, 621, 666), (619, 649, 636), (650, 634, 624), (619, 650, 651), (651, 650, 632), (619, 651, 649), (649, 651, 628), (620, 623, 621), (621, 653, 666), (620, 621, 665), (620, 665, 652), (624, 623, 620, 622), (663, 616, 627, 655), (623, 624, 653), (636, 649, 626, 654), (625, 627, 664), (625, 664, 654), (628, 627, 625, 626), (665, 617, 631, 652), (627, 628, 655), (628, 651, 630, 655), (629, 631, 663), (629, 663, 655), (632, 631, 629, 630), (664, 618, 635, 654), (631, 632, 652), (636, 635, 633, 634), (633, 635, 666), (633, 666, 653), (634, 653, 624), (635, 636, 654)])
me_cylinder_038.polygons.foreach_set('material_index', [0, 0, 0, 0, 0, 0, 0, 0, 0, 0, 0, 0, 0, 0, 0, 0, 0, 0, 0, 0, 0, 0, 0, 0, 0, 0, 0, 0, 0, 0, 0, 0, 0, 0, 0, 0, 0, 0, 0, 0, 0, 0, 0, 0, 0, 0, 0, 0, 0, 0, 0, 0, 0, 0, 0, 0, 0, 0, 0, 0, 0, 0, 0, 0, 0, 0, 0, 0, 0, 0, 0, 0, 0, 0, 0, 0, 0, 0, 0, 0, 0, 0, 0, 0, 0, 0, 0, 0, 0, 0, 0, 0, 0, 0, 0, 0, 0, 0, 0, 0, 0, 0, 0, 0, 0, 0, 0, 0, 0, 0, 0, 0, 0, 0, 0, 0, 0, 0, 0, 0, 0, 0, 0, 0, 0, 0, 0, 0, 0, 0, 0, 0, 0, 0, 0, 0, 0, 0, 0, 0, 0, 0, 0, 0, 0, 0, 0, 0, 0, 0, 0, 0, 0, 0, 0, 0, 0, 0, 0, 0, 0, 0, 0, 0, 0, 0, 0, 0, 0, 0, 0, 0, 0, 0, 0, 0, 0, 0, 0, 0, 0, 0, 0, 0, 0, 0, 0, 0, 0, 0, 0, 0, 0, 0, 0, 0, 0, 0, 0, 0, 0, 0, 0, 0, 0, 0, 0, 0, 0, 0, 0, 0, 0, 0, 0, 0, 0, 0, 0, 0, 0, 0, 0, 0, 0, 0, 0, 0, 0, 0, 0, 0, 0, 0, 0, 0, 0, 0, 0, 0, 0, 0, 0, 0, 0, 0, 0, 0, 0, 0, 0, 0, 0, 0, 0, 0, 0, 0, 0, 0, 0, 0, 0, 0, 0, 0, 0, 0, 0, 0, 0, 0, 0, 0, 0, 0, 0, 0, 0, 0, 0, 0, 0, 0, 0, 0, 0, 0, 0, 0, 0, 0, 0, 0, 0, 0, 0, 0, 0, 0, 0, 0, 0, 0, 0, 0, 0, 0, 0, 0, 0, 0, 0, 0, 0, 0, 0, 0, 0, 0, 0, 0, 0, 0, 0, 0, 0, 0, 0, 0, 0, 0, 0, 0, 0, 0, 0, 0, 0, 0, 0, 0, 0, 0, 0, 0, 0, 0, 0, 0, 0, 0, 0, 0, 0, 0, 0, 0, 0, 0, 0, 0, 0, 0, 0, 0, 0, 0, 0, 0, 0, 0, 0, 0, 0, 0, 0, 0, 0, 0, 0, 0, 0, 0, 0, 0, 0, 0, 0, 0, 0, 0, 0, 0, 0, 0, 0, 0, 0, 0, 0, 0, 0, 0, 0, 0, 0, 0, 0, 0, 0, 0, 0, 0, 0, 0, 0, 0, 0, 0, 0, 0, 0, 0, 0, 0, 0, 0, 0, 0, 0, 0, 0, 0, 0, 0, 0, 0, 0, 0, 0, 0, 0, 0, 0, 0, 0, 0, 0, 0, 0, 0, 0, 0, 0, 0, 0, 0, 0, 0, 0, 0, 0, 0, 0, 0, 0, 0, 0, 0, 0, 0, 0, 0, 0, 0, 0, 0, 0, 0, 0, 0, 0, 0, 0, 0, 0, 0, 0, 0, 0, 0, 1, 1, 1, 1, 1, 1, 1, 1, 1, 1, 1, 1, 1, 1, 1, 1, 1, 1, 1, 1, 1, 1, 1, 1, 1, 1, 1, 1, 1, 1, 1, 1, 1, 1, 1, 1, 1, 1, 1, 1, 1, 1, 1, 1, 1, 1, 1, 1, 1, 1, 1, 1, 1, 1, 1, 1, 1, 1, 1, 1, 1, 1, 1, 1, 1, 1, 2, 2, 2, 2, 2, 2, 2, 2, 2, 2, 2, 2, 2, 2, 2, 2, 2, 2, 2, 2, 2, 2, 2, 2, 2, 2, 2, 2, 2, 2, 2, 2, 2, 2, 2, 2, 2, 2, 2, 2, 2, 2, 2, 2, 2, 2, 2, 2, 2, 2, 2, 2, 2, 2, 2, 2, 2, 2, 2, 2, 2, 2, 2, 2, 2, 2, 2, 2, 2, 2, 2, 2, 2, 2, 2, 2, 2, 2, 2, 2, 2, 2, 2, 2, 2, 2, 2, 2, 2, 2, 2, 2, 2, 2, 2, 2, 2, 2, 2, 2, 2, 2, 2, 2, 2, 2, 2, 2, 2, 2, 2, 2, 2, 2, 2, 2, 2, 2, 2, 2, 2, 2, 2, 2, 2, 2])
me_cylinder_038.materials.append(mat_lightyellow)
me_cylinder_038.materials.append(mat_red)
me_cylinder_038.materials.append(mat_white)
me_cylinder_038.use_remesh_preserve_volume = False
me_cylinder_038.use_remesh_preserve_attributes = False
me_cylinder_038.use_mirror_vertex_groups = False
me_cylinder_038.update()

# ---- objects
ob_icecream_3 = bpy.data.objects.new('IceCream_3', me_cylinder_038)

# ---- transforms, parenting, visibility, modifiers, constraints
ob_icecream_3.location = (0.0, 0.0, 0.0)
ob_icecream_3.lineart.crease_threshold = 0.0

# ---- collection membership
col_collection_1.objects.link(ob_icecream_3)

# ---- scene / render settings (as saved in the file)
scene.frame_start = 1; scene.frame_end = 250; scene.frame_set(0)
scene.render.engine = 'CYCLES'
scene.render.resolution_x = 1000
scene.render.resolution_y = 1000
scene.render.dither_intensity = 0.0
scene.cycles.samples = 200
scene.cycles.sampling_pattern = 'TABULATED_SOBOL'
scene.cycles.light_sampling_threshold = 0.0
scene.cycles.use_adaptive_sampling = False
scene.cycles.use_light_tree = False
scene.cycles.caustics_reflective = False
scene.cycles.caustics_refractive = False
scene.cycles.blur_glossy = 0.0
scene.cycles.max_bounces = 2
scene.cycles.pixel_filter_type = 'GAUSSIAN'
scene.cycles.sample_clamp_indirect = 0.0
scene.view_settings.view_transform = 'Standard'
bpy.context.view_layer.update()

# ---- added for rendering (the .blend has no active camera): camera
cam_auto = bpy.data.cameras.new('AutoCamera')
cam_auto.lens = 50.0
cam_auto.sensor_width = 36.0
cam_auto.clip_end = 1000.0
ob_auto_camera = bpy.data.objects.new('AutoCamera', cam_auto)
scene.collection.objects.link(ob_auto_camera)
ob_auto_camera.location = (1.09354, -1.30668, 1.18155)
ob_auto_camera.rotation_euler = (1.09748, -7.21219e-08, 0.694738)
scene.camera = ob_auto_camera
bpy.context.view_layer.update()
